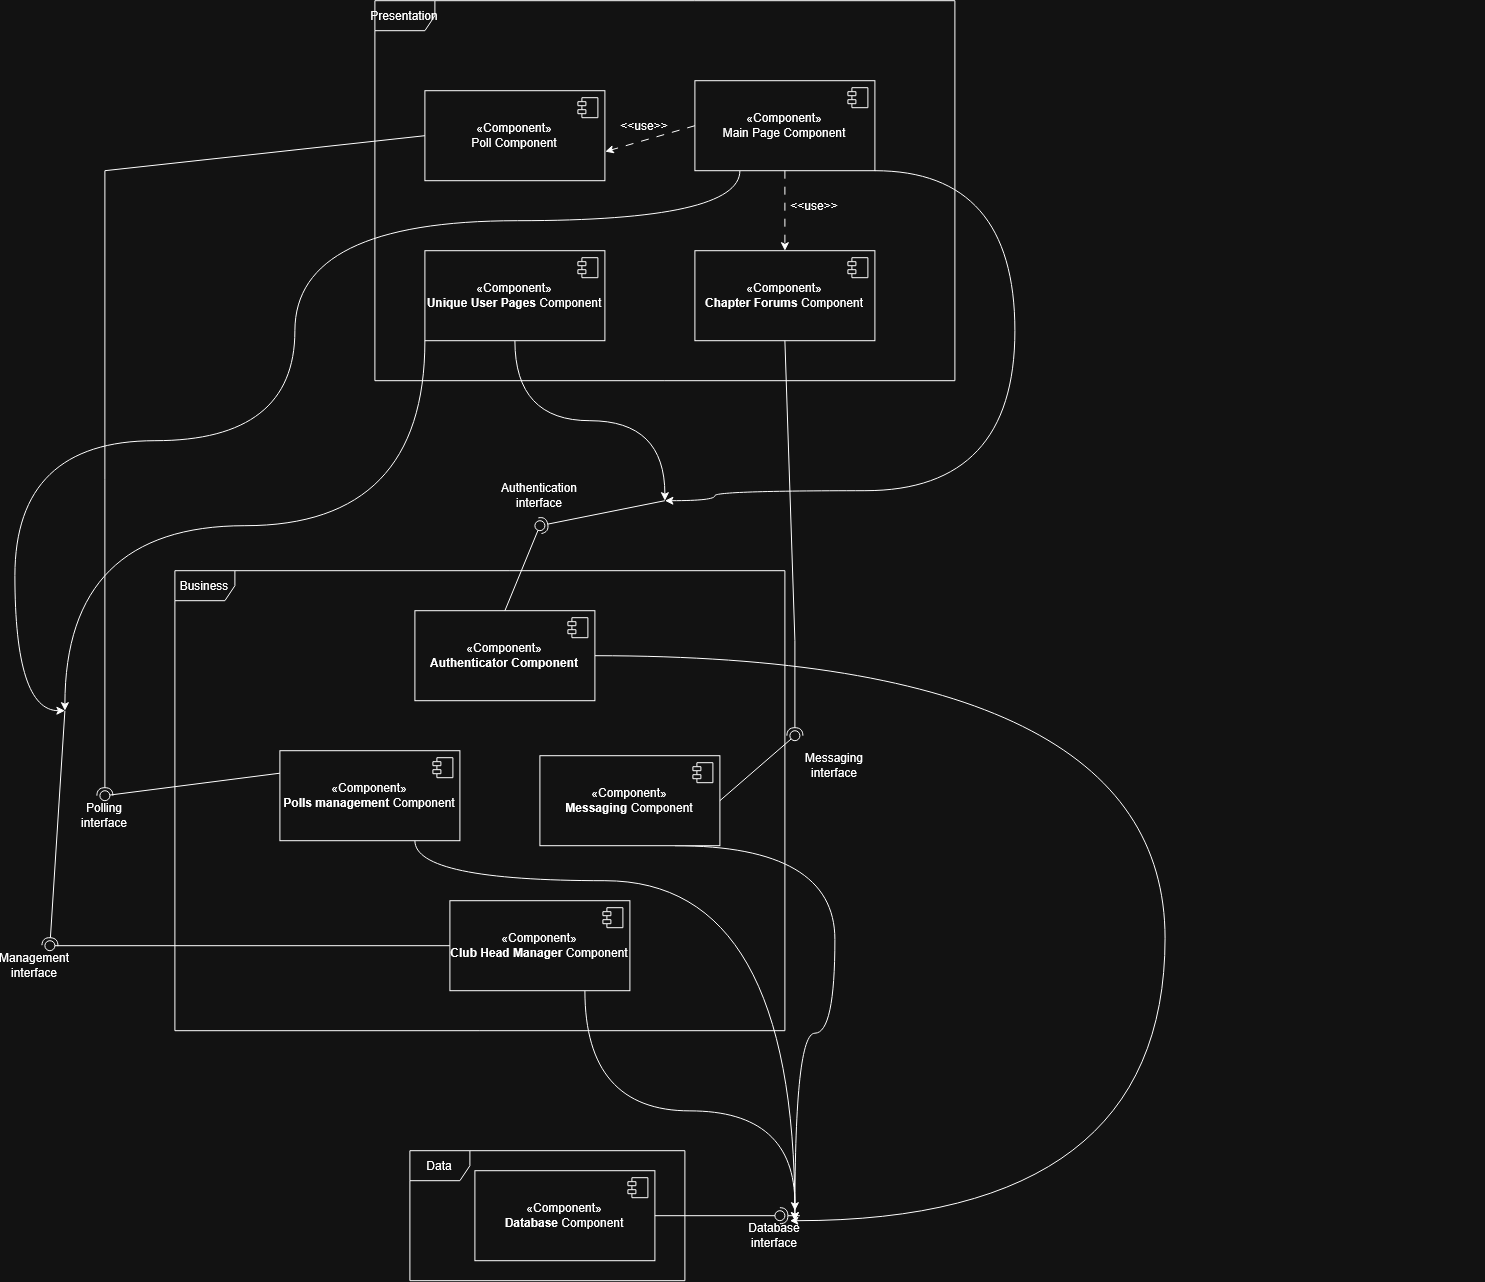

The diagram above was exported from draw.io. Its source (the exported page's mxGraphModel, read from the mxfile embedded in the PNG):
<mxGraphModel dx="2087" dy="762" grid="1" gridSize="10" guides="1" tooltips="1" connect="1" arrows="1" fold="1" page="1" pageScale="1" pageWidth="850" pageHeight="1100" math="0" shadow="0">
  <root>
    <mxCell id="0" />
    <mxCell id="1" parent="0" />
    <mxCell id="aJ0bhcVOLWroTt1wypkt-3" parent="1" style="shape=umlFrame;whiteSpace=wrap;html=1;pointerEvents=0;" value="Presentation" vertex="1">
      <mxGeometry height="380" width="580" x="130" y="80" as="geometry" />
    </mxCell>
    <mxCell id="aJ0bhcVOLWroTt1wypkt-73" edge="1" parent="1" source="aJ0bhcVOLWroTt1wypkt-6" style="edgeStyle=orthogonalEdgeStyle;rounded=0;orthogonalLoop=1;jettySize=auto;html=1;exitX=1;exitY=1;exitDx=0;exitDy=0;curved=1;">
      <mxGeometry relative="1" as="geometry">
        <Array as="points">
          <mxPoint x="770.07" y="250.07" />
          <mxPoint x="770.07" y="570.07" />
          <mxPoint x="470.07" y="570.07" />
        </Array>
        <mxPoint x="420" y="580" as="targetPoint" />
      </mxGeometry>
    </mxCell>
    <mxCell id="aJ0bhcVOLWroTt1wypkt-81" edge="1" parent="1" source="aJ0bhcVOLWroTt1wypkt-6" style="edgeStyle=orthogonalEdgeStyle;rounded=0;orthogonalLoop=1;jettySize=auto;html=1;exitX=0.25;exitY=1;exitDx=0;exitDy=0;curved=1;">
      <mxGeometry relative="1" as="geometry">
        <Array as="points">
          <mxPoint x="495" y="300.07" />
          <mxPoint x="50.07" y="300.07" />
          <mxPoint x="50.07" y="520.07" />
          <mxPoint x="-229.93" y="520.07" />
          <mxPoint x="-229.93" y="790.07" />
        </Array>
        <mxPoint x="-180" y="790" as="targetPoint" />
      </mxGeometry>
    </mxCell>
    <mxCell id="aJ0bhcVOLWroTt1wypkt-6" parent="1" style="html=1;dropTarget=0;whiteSpace=wrap;" value="«Component»&lt;br&gt;Main Page Component" vertex="1">
      <mxGeometry height="90" width="180" x="450" y="160" as="geometry" />
    </mxCell>
    <mxCell id="aJ0bhcVOLWroTt1wypkt-7" parent="aJ0bhcVOLWroTt1wypkt-6" style="shape=module;jettyWidth=8;jettyHeight=4;" value="" vertex="1">
      <mxGeometry height="20" relative="1" width="20" x="1" as="geometry">
        <mxPoint x="-27" y="7" as="offset" />
      </mxGeometry>
    </mxCell>
    <mxCell id="aJ0bhcVOLWroTt1wypkt-51" edge="1" parent="1" source="aJ0bhcVOLWroTt1wypkt-8" style="edgeStyle=orthogonalEdgeStyle;rounded=0;orthogonalLoop=1;jettySize=auto;html=1;exitX=0.5;exitY=1;exitDx=0;exitDy=0;curved=1;">
      <mxGeometry relative="1" as="geometry">
        <mxPoint x="420" y="580" as="targetPoint" />
      </mxGeometry>
    </mxCell>
    <mxCell id="aJ0bhcVOLWroTt1wypkt-80" edge="1" parent="1" source="aJ0bhcVOLWroTt1wypkt-8" style="edgeStyle=orthogonalEdgeStyle;rounded=0;orthogonalLoop=1;jettySize=auto;html=1;exitX=0;exitY=1;exitDx=0;exitDy=0;curved=1;">
      <mxGeometry relative="1" as="geometry">
        <mxPoint x="-180" y="790" as="targetPoint" />
      </mxGeometry>
    </mxCell>
    <mxCell id="aJ0bhcVOLWroTt1wypkt-8" parent="1" style="html=1;dropTarget=0;whiteSpace=wrap;" value="«Component»&lt;b&gt;&lt;br&gt;Unique User&lt;/b&gt;&lt;b&gt;&amp;nbsp;Pages&lt;/b&gt;&lt;b&gt;&lt;/b&gt;&amp;nbsp;Component" vertex="1">
      <mxGeometry height="90" width="180" x="180" y="330" as="geometry" />
    </mxCell>
    <mxCell id="aJ0bhcVOLWroTt1wypkt-9" parent="aJ0bhcVOLWroTt1wypkt-8" style="shape=module;jettyWidth=8;jettyHeight=4;" value="" vertex="1">
      <mxGeometry height="20" relative="1" width="20" x="1" as="geometry">
        <mxPoint x="-27" y="7" as="offset" />
      </mxGeometry>
    </mxCell>
    <mxCell id="aJ0bhcVOLWroTt1wypkt-10" parent="1" style="html=1;dropTarget=0;whiteSpace=wrap;" value="«Component»&lt;b&gt;&lt;br&gt;Chapter Forums&lt;/b&gt;&amp;nbsp;Component" vertex="1">
      <mxGeometry height="90" width="180" x="450" y="330" as="geometry" />
    </mxCell>
    <mxCell id="aJ0bhcVOLWroTt1wypkt-11" parent="aJ0bhcVOLWroTt1wypkt-10" style="shape=module;jettyWidth=8;jettyHeight=4;" value="" vertex="1">
      <mxGeometry height="20" relative="1" width="20" x="1" as="geometry">
        <mxPoint x="-27" y="7" as="offset" />
      </mxGeometry>
    </mxCell>
    <mxCell id="aJ0bhcVOLWroTt1wypkt-12" parent="1" style="shape=umlFrame;whiteSpace=wrap;html=1;pointerEvents=0;" value="Business" vertex="1">
      <mxGeometry height="460" width="610" x="-70" y="650" as="geometry" />
    </mxCell>
    <mxCell id="aJ0bhcVOLWroTt1wypkt-107" edge="1" parent="1" source="aJ0bhcVOLWroTt1wypkt-13" style="edgeStyle=orthogonalEdgeStyle;rounded=0;orthogonalLoop=1;jettySize=auto;html=1;exitX=1;exitY=0.5;exitDx=0;exitDy=0;entryX=0.75;entryY=0;entryDx=0;entryDy=0;curved=1;" target="aJ0bhcVOLWroTt1wypkt-105">
      <mxGeometry relative="1" as="geometry">
        <Array as="points">
          <mxPoint x="920.09" y="735" />
          <mxPoint x="920.09" y="1300.09" />
        </Array>
      </mxGeometry>
    </mxCell>
    <mxCell id="aJ0bhcVOLWroTt1wypkt-13" parent="1" style="html=1;dropTarget=0;whiteSpace=wrap;" value="«Component»&lt;b&gt;&lt;br&gt;Authenticator Component&lt;/b&gt;" vertex="1">
      <mxGeometry height="90" width="180" x="170" y="690" as="geometry" />
    </mxCell>
    <mxCell id="aJ0bhcVOLWroTt1wypkt-14" parent="aJ0bhcVOLWroTt1wypkt-13" style="shape=module;jettyWidth=8;jettyHeight=4;" value="" vertex="1">
      <mxGeometry height="20" relative="1" width="20" x="1" as="geometry">
        <mxPoint x="-27" y="7" as="offset" />
      </mxGeometry>
    </mxCell>
    <mxCell id="aJ0bhcVOLWroTt1wypkt-106" edge="1" parent="1" source="aJ0bhcVOLWroTt1wypkt-15" style="edgeStyle=orthogonalEdgeStyle;rounded=0;orthogonalLoop=1;jettySize=auto;html=1;exitX=0.75;exitY=1;exitDx=0;exitDy=0;curved=1;">
      <mxGeometry relative="1" as="geometry">
        <Array as="points">
          <mxPoint x="340.09" y="1190.09" />
          <mxPoint x="550.09" y="1190.09" />
        </Array>
        <mxPoint x="550" y="1290" as="targetPoint" />
      </mxGeometry>
    </mxCell>
    <mxCell id="aJ0bhcVOLWroTt1wypkt-15" parent="1" style="html=1;dropTarget=0;whiteSpace=wrap;" value="«Component»&lt;b&gt;&lt;br&gt;Club Head Manager&lt;/b&gt;&amp;nbsp;Component" vertex="1">
      <mxGeometry height="90" width="180" x="205" y="980" as="geometry" />
    </mxCell>
    <mxCell id="aJ0bhcVOLWroTt1wypkt-16" parent="aJ0bhcVOLWroTt1wypkt-15" style="shape=module;jettyWidth=8;jettyHeight=4;" value="" vertex="1">
      <mxGeometry height="20" relative="1" width="20" x="1" as="geometry">
        <mxPoint x="-27" y="7" as="offset" />
      </mxGeometry>
    </mxCell>
    <mxCell id="aJ0bhcVOLWroTt1wypkt-19" parent="1" style="shape=umlFrame;whiteSpace=wrap;html=1;pointerEvents=0;" value="Data" vertex="1">
      <mxGeometry height="130" width="275" x="165" y="1230" as="geometry" />
    </mxCell>
    <mxCell id="aJ0bhcVOLWroTt1wypkt-98" edge="1" parent="1" source="aJ0bhcVOLWroTt1wypkt-20" style="edgeStyle=orthogonalEdgeStyle;rounded=0;orthogonalLoop=1;jettySize=auto;html=1;exitX=0.75;exitY=1;exitDx=0;exitDy=0;curved=1;">
      <mxGeometry relative="1" as="geometry">
        <Array as="points">
          <mxPoint x="590" y="925" />
          <mxPoint x="590" y="1112.54" />
          <mxPoint x="550" y="1112.54" />
        </Array>
        <mxPoint x="429.9999999999998" y="935.0000000000002" as="sourcePoint" />
        <mxPoint x="550" y="1300" as="targetPoint" />
      </mxGeometry>
    </mxCell>
    <mxCell id="aJ0bhcVOLWroTt1wypkt-20" parent="1" style="html=1;dropTarget=0;whiteSpace=wrap;" value="«Component»&lt;br&gt;&lt;b&gt;Messaging&lt;/b&gt;&amp;nbsp;Component" vertex="1">
      <mxGeometry height="90" width="180" x="295" y="835" as="geometry" />
    </mxCell>
    <mxCell id="aJ0bhcVOLWroTt1wypkt-21" parent="aJ0bhcVOLWroTt1wypkt-20" style="shape=module;jettyWidth=8;jettyHeight=4;" value="" vertex="1">
      <mxGeometry height="20" relative="1" width="20" x="1" as="geometry">
        <mxPoint x="-27" y="7" as="offset" />
      </mxGeometry>
    </mxCell>
    <mxCell id="aJ0bhcVOLWroTt1wypkt-99" edge="1" parent="1" source="aJ0bhcVOLWroTt1wypkt-22" style="edgeStyle=orthogonalEdgeStyle;rounded=0;orthogonalLoop=1;jettySize=auto;html=1;exitX=0.75;exitY=1;exitDx=0;exitDy=0;curved=1;">
      <mxGeometry relative="1" as="geometry">
        <Array as="points">
          <mxPoint x="170" y="960.08" />
          <mxPoint x="550" y="960.08" />
        </Array>
        <mxPoint x="550" y="1300" as="targetPoint" />
      </mxGeometry>
    </mxCell>
    <mxCell id="aJ0bhcVOLWroTt1wypkt-22" parent="1" style="html=1;dropTarget=0;whiteSpace=wrap;" value="«Component»&lt;b&gt;&lt;br&gt;Polls management&lt;/b&gt;&amp;nbsp;Component" vertex="1">
      <mxGeometry height="90" width="180" x="35" y="830" as="geometry" />
    </mxCell>
    <mxCell id="aJ0bhcVOLWroTt1wypkt-23" parent="aJ0bhcVOLWroTt1wypkt-22" style="shape=module;jettyWidth=8;jettyHeight=4;" value="" vertex="1">
      <mxGeometry height="20" relative="1" width="20" x="1" as="geometry">
        <mxPoint x="-27" y="7" as="offset" />
      </mxGeometry>
    </mxCell>
    <mxCell id="aJ0bhcVOLWroTt1wypkt-31" parent="1" style="ellipse;whiteSpace=wrap;html=1;align=center;aspect=fixed;fillColor=none;strokeColor=none;resizable=0;perimeter=centerPerimeter;rotatable=0;allowArrows=0;points=[];outlineConnect=1;" value="" vertex="1">
      <mxGeometry height="10" width="10" x="705" y="240" as="geometry" />
    </mxCell>
    <mxCell id="aJ0bhcVOLWroTt1wypkt-39" parent="1" style="ellipse;whiteSpace=wrap;html=1;align=center;aspect=fixed;fillColor=none;strokeColor=none;resizable=0;perimeter=centerPerimeter;rotatable=0;allowArrows=0;points=[];outlineConnect=1;" value="" vertex="1">
      <mxGeometry height="10" width="10" x="1230" y="750" as="geometry" />
    </mxCell>
    <mxCell id="aJ0bhcVOLWroTt1wypkt-40" parent="1" style="html=1;dropTarget=0;whiteSpace=wrap;" value="«Component»&lt;b&gt;&lt;br&gt;Database&lt;/b&gt;&lt;b&gt;&lt;/b&gt;&amp;nbsp;Component" vertex="1">
      <mxGeometry height="90" width="180" x="230" y="1250" as="geometry" />
    </mxCell>
    <mxCell id="aJ0bhcVOLWroTt1wypkt-41" parent="aJ0bhcVOLWroTt1wypkt-40" style="shape=module;jettyWidth=8;jettyHeight=4;" value="" vertex="1">
      <mxGeometry height="20" relative="1" width="20" x="1" as="geometry">
        <mxPoint x="-27" y="7" as="offset" />
      </mxGeometry>
    </mxCell>
    <mxCell id="aJ0bhcVOLWroTt1wypkt-46" parent="1" style="ellipse;whiteSpace=wrap;html=1;align=center;aspect=fixed;fillColor=none;strokeColor=none;resizable=0;perimeter=centerPerimeter;rotatable=0;allowArrows=0;points=[];outlineConnect=1;" value="" vertex="1">
      <mxGeometry height="10" width="10" x="505" y="530" as="geometry" />
    </mxCell>
    <mxCell id="aJ0bhcVOLWroTt1wypkt-47" edge="1" parent="1" style="rounded=0;orthogonalLoop=1;jettySize=auto;html=1;endArrow=halfCircle;endFill=0;endSize=6;strokeWidth=1;sketch=0;" target="aJ0bhcVOLWroTt1wypkt-49" value="">
      <mxGeometry relative="1" as="geometry">
        <mxPoint x="420" y="580" as="sourcePoint" />
      </mxGeometry>
    </mxCell>
    <mxCell id="aJ0bhcVOLWroTt1wypkt-48" edge="1" parent="1" source="aJ0bhcVOLWroTt1wypkt-13" style="rounded=0;orthogonalLoop=1;jettySize=auto;html=1;endArrow=oval;endFill=0;sketch=0;sourcePerimeterSpacing=0;targetPerimeterSpacing=0;endSize=10;exitX=0.5;exitY=0;exitDx=0;exitDy=0;" target="aJ0bhcVOLWroTt1wypkt-49" value="">
      <mxGeometry relative="1" as="geometry">
        <mxPoint x="428" y="775" as="sourcePoint" />
      </mxGeometry>
    </mxCell>
    <mxCell id="aJ0bhcVOLWroTt1wypkt-49" parent="1" style="ellipse;whiteSpace=wrap;html=1;align=center;aspect=fixed;fillColor=none;strokeColor=none;resizable=0;perimeter=centerPerimeter;rotatable=0;allowArrows=0;points=[];outlineConnect=1;" value="" vertex="1">
      <mxGeometry height="10" width="10" x="290" y="600" as="geometry" />
    </mxCell>
    <mxCell id="aJ0bhcVOLWroTt1wypkt-57" parent="1" style="ellipse;whiteSpace=wrap;html=1;align=center;aspect=fixed;fillColor=none;strokeColor=none;resizable=0;perimeter=centerPerimeter;rotatable=0;allowArrows=0;points=[];outlineConnect=1;" value="" vertex="1">
      <mxGeometry height="10" width="10" x="575" y="880" as="geometry" />
    </mxCell>
    <mxCell id="aJ0bhcVOLWroTt1wypkt-59" edge="1" parent="1" source="aJ0bhcVOLWroTt1wypkt-6" style="rounded=0;orthogonalLoop=1;jettySize=auto;html=1;exitX=0.5;exitY=1;exitDx=0;exitDy=0;entryX=0.5;entryY=0;entryDx=0;entryDy=0;dashed=1;dashPattern=8 8;" target="aJ0bhcVOLWroTt1wypkt-10">
      <mxGeometry relative="1" as="geometry">
        <mxPoint x="550" y="290" as="sourcePoint" />
        <mxPoint x="490" y="370" as="targetPoint" />
      </mxGeometry>
    </mxCell>
    <mxCell id="aJ0bhcVOLWroTt1wypkt-61" parent="1" style="text;html=1;whiteSpace=wrap;strokeColor=none;fillColor=none;align=center;verticalAlign=middle;rounded=0;" value="&lt;div&gt;&amp;lt;&amp;lt;use&amp;gt;&amp;gt;&lt;/div&gt;" vertex="1">
      <mxGeometry height="30" width="60" x="540" y="270" as="geometry" />
    </mxCell>
    <mxCell id="aJ0bhcVOLWroTt1wypkt-64" parent="1" style="text;html=1;whiteSpace=wrap;strokeColor=none;fillColor=none;align=center;verticalAlign=middle;rounded=0;" value="Messaging interface" vertex="1">
      <mxGeometry height="30" width="70" x="555" y="830" as="geometry" />
    </mxCell>
    <mxCell id="aJ0bhcVOLWroTt1wypkt-66" parent="1" style="text;html=1;whiteSpace=wrap;strokeColor=none;fillColor=none;align=center;verticalAlign=middle;rounded=0;" value="&lt;div&gt;Authentication&lt;/div&gt;&lt;div&gt;interface&lt;/div&gt;" vertex="1">
      <mxGeometry height="30" width="60" x="265" y="560" as="geometry" />
    </mxCell>
    <mxCell id="aJ0bhcVOLWroTt1wypkt-68" parent="1" style="html=1;dropTarget=0;whiteSpace=wrap;" value="«Component»&lt;br&gt;Poll Component" vertex="1">
      <mxGeometry height="90" width="180" x="180" y="170" as="geometry" />
    </mxCell>
    <mxCell id="aJ0bhcVOLWroTt1wypkt-69" parent="aJ0bhcVOLWroTt1wypkt-68" style="shape=module;jettyWidth=8;jettyHeight=4;" value="" vertex="1">
      <mxGeometry height="20" relative="1" width="20" x="1" as="geometry">
        <mxPoint x="-27" y="7" as="offset" />
      </mxGeometry>
    </mxCell>
    <mxCell id="aJ0bhcVOLWroTt1wypkt-71" edge="1" parent="1" source="aJ0bhcVOLWroTt1wypkt-6" style="rounded=0;orthogonalLoop=1;jettySize=auto;html=1;exitX=0;exitY=0.5;exitDx=0;exitDy=0;entryX=1.002;entryY=0.677;entryDx=0;entryDy=0;entryPerimeter=0;dashed=1;dashPattern=8 8;" target="aJ0bhcVOLWroTt1wypkt-68">
      <mxGeometry relative="1" as="geometry" />
    </mxCell>
    <mxCell id="aJ0bhcVOLWroTt1wypkt-72" parent="1" style="text;html=1;whiteSpace=wrap;strokeColor=none;fillColor=none;align=center;verticalAlign=middle;rounded=0;" value="&lt;div&gt;&amp;lt;&amp;lt;use&amp;gt;&amp;gt;&lt;/div&gt;" vertex="1">
      <mxGeometry height="30" width="60" x="370" y="190" as="geometry" />
    </mxCell>
    <mxCell id="aJ0bhcVOLWroTt1wypkt-74" edge="1" parent="1" style="rounded=0;orthogonalLoop=1;jettySize=auto;html=1;endArrow=halfCircle;endFill=0;endSize=6;strokeWidth=1;sketch=0;" target="aJ0bhcVOLWroTt1wypkt-76" value="">
      <mxGeometry relative="1" as="geometry">
        <mxPoint x="-180" y="790" as="sourcePoint" />
      </mxGeometry>
    </mxCell>
    <mxCell id="aJ0bhcVOLWroTt1wypkt-75" edge="1" parent="1" source="aJ0bhcVOLWroTt1wypkt-15" style="rounded=0;orthogonalLoop=1;jettySize=auto;html=1;endArrow=oval;endFill=0;sketch=0;sourcePerimeterSpacing=0;targetPerimeterSpacing=0;endSize=10;exitX=0;exitY=0.5;exitDx=0;exitDy=0;" target="aJ0bhcVOLWroTt1wypkt-76" value="">
      <mxGeometry relative="1" as="geometry">
        <mxPoint x="360" y="905" as="sourcePoint" />
      </mxGeometry>
    </mxCell>
    <mxCell id="aJ0bhcVOLWroTt1wypkt-76" parent="1" style="ellipse;whiteSpace=wrap;html=1;align=center;aspect=fixed;fillColor=none;strokeColor=none;resizable=0;perimeter=centerPerimeter;rotatable=0;allowArrows=0;points=[];outlineConnect=1;" value="" vertex="1">
      <mxGeometry height="10" width="10" x="-200" y="1020" as="geometry" />
    </mxCell>
    <mxCell id="aJ0bhcVOLWroTt1wypkt-82" edge="1" parent="1" source="aJ0bhcVOLWroTt1wypkt-10" style="rounded=0;orthogonalLoop=1;jettySize=auto;html=1;endArrow=halfCircle;endFill=0;endSize=6;strokeWidth=1;sketch=0;exitX=0.5;exitY=1;exitDx=0;exitDy=0;" target="aJ0bhcVOLWroTt1wypkt-84" value="">
      <mxGeometry relative="1" as="geometry">
        <Array as="points">
          <mxPoint x="550" y="720" />
        </Array>
        <mxPoint x="435" y="905" as="sourcePoint" />
      </mxGeometry>
    </mxCell>
    <mxCell id="aJ0bhcVOLWroTt1wypkt-83" edge="1" parent="1" source="aJ0bhcVOLWroTt1wypkt-20" style="rounded=0;orthogonalLoop=1;jettySize=auto;html=1;endArrow=oval;endFill=0;sketch=0;sourcePerimeterSpacing=0;targetPerimeterSpacing=0;endSize=10;exitX=1;exitY=0.5;exitDx=0;exitDy=0;" target="aJ0bhcVOLWroTt1wypkt-84" value="">
      <mxGeometry relative="1" as="geometry">
        <mxPoint x="395" y="905" as="sourcePoint" />
      </mxGeometry>
    </mxCell>
    <mxCell id="aJ0bhcVOLWroTt1wypkt-84" parent="1" style="ellipse;whiteSpace=wrap;html=1;align=center;aspect=fixed;fillColor=none;strokeColor=none;resizable=0;perimeter=centerPerimeter;rotatable=0;allowArrows=0;points=[];outlineConnect=1;" value="" vertex="1">
      <mxGeometry height="10" width="10" x="545" y="810" as="geometry" />
    </mxCell>
    <mxCell id="aJ0bhcVOLWroTt1wypkt-85" parent="1" style="text;html=1;whiteSpace=wrap;strokeColor=none;fillColor=none;align=center;verticalAlign=middle;rounded=0;" value="Management interface" vertex="1">
      <mxGeometry height="30" width="60" x="-240" y="1030" as="geometry" />
    </mxCell>
    <mxCell id="aJ0bhcVOLWroTt1wypkt-88" edge="1" parent="1" source="aJ0bhcVOLWroTt1wypkt-68" style="rounded=0;orthogonalLoop=1;jettySize=auto;html=1;endArrow=halfCircle;endFill=0;endSize=6;strokeWidth=1;sketch=0;exitX=0;exitY=0.5;exitDx=0;exitDy=0;" target="aJ0bhcVOLWroTt1wypkt-90" value="">
      <mxGeometry relative="1" as="geometry">
        <Array as="points">
          <mxPoint x="-140" y="250" />
        </Array>
        <mxPoint x="-110" y="210" as="sourcePoint" />
      </mxGeometry>
    </mxCell>
    <mxCell id="aJ0bhcVOLWroTt1wypkt-89" edge="1" parent="1" source="aJ0bhcVOLWroTt1wypkt-22" style="rounded=0;orthogonalLoop=1;jettySize=auto;html=1;endArrow=oval;endFill=0;sketch=0;sourcePerimeterSpacing=0;targetPerimeterSpacing=0;endSize=10;exitX=0;exitY=0.25;exitDx=0;exitDy=0;" target="aJ0bhcVOLWroTt1wypkt-90" value="">
      <mxGeometry relative="1" as="geometry">
        <mxPoint x="-160" y="875" as="sourcePoint" />
      </mxGeometry>
    </mxCell>
    <mxCell id="aJ0bhcVOLWroTt1wypkt-90" parent="1" style="ellipse;whiteSpace=wrap;html=1;align=center;aspect=fixed;fillColor=none;strokeColor=none;resizable=0;perimeter=centerPerimeter;rotatable=0;allowArrows=0;points=[];outlineConnect=1;" value="" vertex="1">
      <mxGeometry height="10" width="10" x="-145" y="870" as="geometry" />
    </mxCell>
    <mxCell id="aJ0bhcVOLWroTt1wypkt-91" parent="1" style="text;html=1;whiteSpace=wrap;strokeColor=none;fillColor=none;align=center;verticalAlign=middle;rounded=0;" value="Polling interface" vertex="1">
      <mxGeometry height="30" width="60" x="-170" y="880" as="geometry" />
    </mxCell>
    <mxCell id="aJ0bhcVOLWroTt1wypkt-95" edge="1" parent="1" style="rounded=0;orthogonalLoop=1;jettySize=auto;html=1;endArrow=halfCircle;endFill=0;endSize=6;strokeWidth=1;sketch=0;" target="aJ0bhcVOLWroTt1wypkt-97" value="">
      <mxGeometry relative="1" as="geometry">
        <mxPoint x="555" y="1295" as="sourcePoint" />
      </mxGeometry>
    </mxCell>
    <mxCell id="aJ0bhcVOLWroTt1wypkt-96" edge="1" parent="1" source="aJ0bhcVOLWroTt1wypkt-40" style="rounded=0;orthogonalLoop=1;jettySize=auto;html=1;endArrow=oval;endFill=0;sketch=0;sourcePerimeterSpacing=0;targetPerimeterSpacing=0;endSize=10;exitX=1;exitY=0.5;exitDx=0;exitDy=0;" target="aJ0bhcVOLWroTt1wypkt-97" value="">
      <mxGeometry relative="1" as="geometry">
        <mxPoint x="515" y="1295" as="sourcePoint" />
      </mxGeometry>
    </mxCell>
    <mxCell id="aJ0bhcVOLWroTt1wypkt-97" parent="1" style="ellipse;whiteSpace=wrap;html=1;align=center;aspect=fixed;fillColor=none;strokeColor=none;resizable=0;perimeter=centerPerimeter;rotatable=0;allowArrows=0;points=[];outlineConnect=1;" value="" vertex="1">
      <mxGeometry height="10" width="10" x="530" y="1290" as="geometry" />
    </mxCell>
    <mxCell id="aJ0bhcVOLWroTt1wypkt-105" parent="1" style="text;html=1;whiteSpace=wrap;strokeColor=none;fillColor=none;align=center;verticalAlign=middle;rounded=0;" value="Database interface" vertex="1">
      <mxGeometry height="30" width="60" x="500" y="1300" as="geometry" />
    </mxCell>
  </root>
</mxGraphModel>